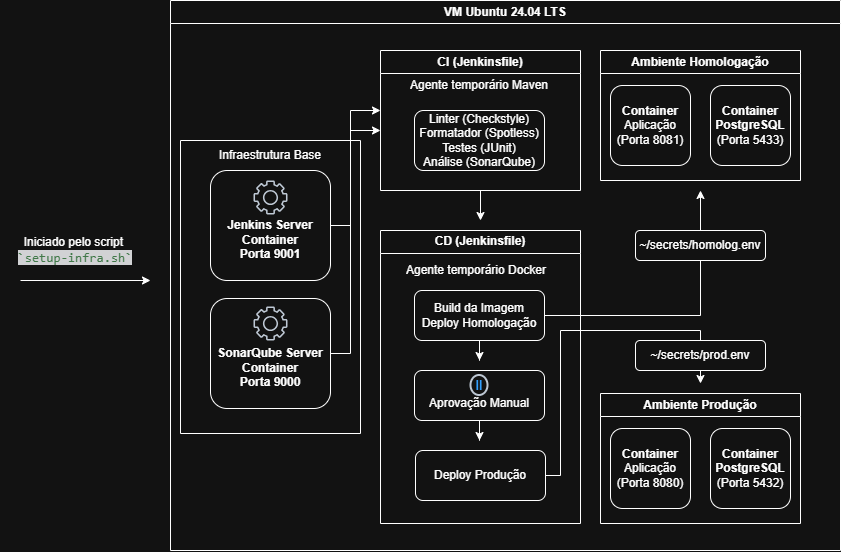

The diagram above was exported from draw.io. Its source (the exported page's mxGraphModel, read from the mxfile embedded in the PNG):
<mxGraphModel dx="1378" dy="648" grid="1" gridSize="10" guides="1" tooltips="1" connect="1" arrows="1" fold="1" page="1" pageScale="1" pageWidth="827" pageHeight="1169" math="0" shadow="0">
  <root>
    <mxCell id="0" />
    <mxCell id="1" parent="0" />
    <mxCell id="4oW8Dw7PPz-hxKLQkHeo-19" parent="1" style="swimlane;whiteSpace=wrap;html=1;" value="VM Ubuntu 24.04 LTS" vertex="1">
      <mxGeometry height="550" width="670" x="170" y="20" as="geometry">
        <mxRectangle height="30" width="160" x="170" y="20" as="alternateBounds" />
      </mxGeometry>
    </mxCell>
    <mxCell id="4oW8Dw7PPz-hxKLQkHeo-26" connectable="0" parent="4oW8Dw7PPz-hxKLQkHeo-19" style="group" value="" vertex="1">
      <mxGeometry height="293" width="180" x="10" y="140" as="geometry" />
    </mxCell>
    <mxCell id="4oW8Dw7PPz-hxKLQkHeo-43" edge="1" parent="4oW8Dw7PPz-hxKLQkHeo-26" source="4oW8Dw7PPz-hxKLQkHeo-21" style="edgeStyle=orthogonalEdgeStyle;rounded=0;orthogonalLoop=1;jettySize=auto;html=1;">
      <mxGeometry relative="1" as="geometry">
        <Array as="points">
          <mxPoint x="170" y="213" />
          <mxPoint x="170" y="-10" />
        </Array>
        <mxPoint x="200" y="-10" as="targetPoint" />
      </mxGeometry>
    </mxCell>
    <mxCell id="4oW8Dw7PPz-hxKLQkHeo-21" parent="4oW8Dw7PPz-hxKLQkHeo-26" style="rounded=1;whiteSpace=wrap;html=1;" value="&lt;div&gt;&lt;span style=&quot;font-weight: 700;&quot;&gt;&lt;br&gt;&lt;/span&gt;&lt;/div&gt;&lt;span style=&quot;font-weight: 700;&quot;&gt;&lt;div&gt;&lt;span style=&quot;font-weight: 700;&quot;&gt;&lt;br&gt;&lt;/span&gt;&lt;/div&gt;SonarQube Server&lt;/span&gt;&lt;div&gt;&lt;b&gt;Container&lt;/b&gt;&lt;/div&gt;&lt;div&gt;&lt;b&gt;Porta 9000&lt;/b&gt;&lt;/div&gt;" vertex="1">
      <mxGeometry height="110" width="120" x="30" y="158" as="geometry" />
    </mxCell>
    <mxCell id="4oW8Dw7PPz-hxKLQkHeo-22" parent="4oW8Dw7PPz-hxKLQkHeo-26" style="sketch=0;outlineConnect=0;fontColor=#232F3E;gradientColor=none;fillColor=#232F3D;strokeColor=none;dashed=0;verticalLabelPosition=bottom;verticalAlign=top;align=center;html=1;fontSize=12;fontStyle=0;aspect=fixed;pointerEvents=1;shape=mxgraph.aws4.gear;" value="" vertex="1">
      <mxGeometry height="34" width="34" x="73" y="166" as="geometry" />
    </mxCell>
    <mxCell id="4oW8Dw7PPz-hxKLQkHeo-24" parent="4oW8Dw7PPz-hxKLQkHeo-26" style="swimlane;startSize=0;" value="" vertex="1">
      <mxGeometry height="293" width="180" as="geometry">
        <mxRectangle height="40" width="50" as="alternateBounds" />
      </mxGeometry>
    </mxCell>
    <mxCell id="4oW8Dw7PPz-hxKLQkHeo-25" parent="4oW8Dw7PPz-hxKLQkHeo-24" style="text;html=1;whiteSpace=wrap;strokeColor=none;fillColor=none;align=center;verticalAlign=middle;rounded=0;" value="Infraestrutura Base" vertex="1">
      <mxGeometry height="30" width="110" x="35" as="geometry" />
    </mxCell>
    <mxCell id="4oW8Dw7PPz-hxKLQkHeo-8" parent="4oW8Dw7PPz-hxKLQkHeo-24" style="sketch=0;outlineConnect=0;fontColor=#232F3E;gradientColor=none;fillColor=#232F3D;strokeColor=none;dashed=0;verticalLabelPosition=bottom;verticalAlign=top;align=center;html=1;fontSize=12;fontStyle=0;aspect=fixed;pointerEvents=1;shape=mxgraph.aws4.gear;" value="" vertex="1">
      <mxGeometry height="34" width="34" x="73" y="40" as="geometry" />
    </mxCell>
    <mxCell id="4oW8Dw7PPz-hxKLQkHeo-42" edge="1" parent="4oW8Dw7PPz-hxKLQkHeo-24" source="4oW8Dw7PPz-hxKLQkHeo-20" style="edgeStyle=orthogonalEdgeStyle;rounded=0;orthogonalLoop=1;jettySize=auto;html=1;">
      <mxGeometry relative="1" as="geometry">
        <Array as="points">
          <mxPoint x="170" y="85" />
          <mxPoint x="170" y="-30" />
        </Array>
        <mxPoint x="200" y="-30" as="targetPoint" />
      </mxGeometry>
    </mxCell>
    <mxCell id="4oW8Dw7PPz-hxKLQkHeo-20" parent="4oW8Dw7PPz-hxKLQkHeo-24" style="rounded=1;whiteSpace=wrap;html=1;" value="&lt;div&gt;&lt;span style=&quot;font-weight: 700;&quot;&gt;&lt;br&gt;&lt;/span&gt;&lt;/div&gt;&lt;span style=&quot;font-weight: 700;&quot;&gt;&lt;div&gt;&lt;span style=&quot;font-weight: 700;&quot;&gt;&lt;br&gt;&lt;/span&gt;&lt;/div&gt;Jenkins Server&lt;/span&gt;&lt;div&gt;&lt;b&gt;Container&lt;/b&gt;&lt;/div&gt;&lt;div&gt;&lt;b&gt;Porta 9001&lt;/b&gt;&lt;/div&gt;" vertex="1">
      <mxGeometry height="110" width="120" x="30" y="30" as="geometry" />
    </mxCell>
    <mxCell id="4oW8Dw7PPz-hxKLQkHeo-27" parent="4oW8Dw7PPz-hxKLQkHeo-24" style="sketch=0;outlineConnect=0;fontColor=#232F3E;gradientColor=none;fillColor=#232F3D;strokeColor=none;dashed=0;verticalLabelPosition=bottom;verticalAlign=top;align=center;html=1;fontSize=12;fontStyle=0;aspect=fixed;pointerEvents=1;shape=mxgraph.aws4.gear;" value="" vertex="1">
      <mxGeometry height="34" width="34" x="73" y="40" as="geometry" />
    </mxCell>
    <mxCell id="4oW8Dw7PPz-hxKLQkHeo-44" edge="1" parent="4oW8Dw7PPz-hxKLQkHeo-19" source="4oW8Dw7PPz-hxKLQkHeo-28" style="edgeStyle=orthogonalEdgeStyle;rounded=0;orthogonalLoop=1;jettySize=auto;html=1;">
      <mxGeometry relative="1" as="geometry">
        <mxPoint x="310" y="220" as="targetPoint" />
      </mxGeometry>
    </mxCell>
    <mxCell id="4oW8Dw7PPz-hxKLQkHeo-28" parent="4oW8Dw7PPz-hxKLQkHeo-19" style="swimlane;whiteSpace=wrap;html=1;" value="CI (Jenkinsfile)" vertex="1">
      <mxGeometry height="140" width="200" x="210" y="50" as="geometry" />
    </mxCell>
    <mxCell id="4oW8Dw7PPz-hxKLQkHeo-29" parent="4oW8Dw7PPz-hxKLQkHeo-28" style="rounded=1;whiteSpace=wrap;html=1;" value="Linter (Checkstyle)&lt;div&gt;Formatador (Spotless)&lt;/div&gt;&lt;div&gt;Testes (JUnit)&lt;/div&gt;&lt;div&gt;Análise (SonarQube)&lt;/div&gt;" vertex="1">
      <mxGeometry height="60" width="130" x="34" y="60" as="geometry" />
    </mxCell>
    <mxCell id="4oW8Dw7PPz-hxKLQkHeo-31" parent="4oW8Dw7PPz-hxKLQkHeo-28" style="text;html=1;whiteSpace=wrap;strokeColor=none;fillColor=none;align=center;verticalAlign=middle;rounded=0;" value="Agente temporário Maven" vertex="1">
      <mxGeometry height="30" width="146" x="26" y="20" as="geometry" />
    </mxCell>
    <mxCell id="4oW8Dw7PPz-hxKLQkHeo-34" parent="4oW8Dw7PPz-hxKLQkHeo-19" style="swimlane;whiteSpace=wrap;html=1;" value="CD (Jenkinsfile)" vertex="1">
      <mxGeometry height="293" width="200" x="210" y="230" as="geometry" />
    </mxCell>
    <mxCell id="4oW8Dw7PPz-hxKLQkHeo-45" edge="1" parent="4oW8Dw7PPz-hxKLQkHeo-34" source="4oW8Dw7PPz-hxKLQkHeo-35" style="edgeStyle=orthogonalEdgeStyle;rounded=0;orthogonalLoop=1;jettySize=auto;html=1;">
      <mxGeometry relative="1" as="geometry">
        <mxPoint x="99" y="130" as="targetPoint" />
      </mxGeometry>
    </mxCell>
    <mxCell id="4oW8Dw7PPz-hxKLQkHeo-53" edge="1" parent="4oW8Dw7PPz-hxKLQkHeo-34" source="4oW8Dw7PPz-hxKLQkHeo-35" style="edgeStyle=orthogonalEdgeStyle;rounded=0;orthogonalLoop=1;jettySize=auto;html=1;">
      <mxGeometry relative="1" as="geometry">
        <mxPoint x="320" y="-40" as="targetPoint" />
      </mxGeometry>
    </mxCell>
    <mxCell id="4oW8Dw7PPz-hxKLQkHeo-35" parent="4oW8Dw7PPz-hxKLQkHeo-34" style="rounded=1;whiteSpace=wrap;html=1;" value="Build da Imagem&lt;div&gt;Deploy Homologação&lt;/div&gt;" vertex="1">
      <mxGeometry height="50" width="130" x="34" y="60" as="geometry" />
    </mxCell>
    <mxCell id="4oW8Dw7PPz-hxKLQkHeo-36" parent="4oW8Dw7PPz-hxKLQkHeo-34" style="text;html=1;whiteSpace=wrap;strokeColor=none;fillColor=none;align=center;verticalAlign=middle;rounded=0;" value="Agente temporário Docker" vertex="1">
      <mxGeometry height="20" width="152" x="20" y="30" as="geometry" />
    </mxCell>
    <mxCell id="4oW8Dw7PPz-hxKLQkHeo-46" edge="1" parent="4oW8Dw7PPz-hxKLQkHeo-34" source="4oW8Dw7PPz-hxKLQkHeo-38" style="edgeStyle=orthogonalEdgeStyle;rounded=0;orthogonalLoop=1;jettySize=auto;html=1;">
      <mxGeometry relative="1" as="geometry">
        <mxPoint x="99" y="210" as="targetPoint" />
      </mxGeometry>
    </mxCell>
    <mxCell id="4oW8Dw7PPz-hxKLQkHeo-38" parent="4oW8Dw7PPz-hxKLQkHeo-34" style="rounded=1;whiteSpace=wrap;html=1;" value="&lt;div&gt;&lt;br&gt;&lt;/div&gt;&lt;div&gt;&lt;span style=&quot;background-color: transparent; color: light-dark(rgb(0, 0, 0), rgb(255, 255, 255));&quot;&gt;Aprovação Manual&lt;/span&gt;&lt;/div&gt;" vertex="1">
      <mxGeometry height="50" width="130" x="34" y="140" as="geometry" />
    </mxCell>
    <mxCell id="4oW8Dw7PPz-hxKLQkHeo-39" parent="4oW8Dw7PPz-hxKLQkHeo-34" style="rounded=1;whiteSpace=wrap;html=1;" value="Deploy Produção" vertex="1">
      <mxGeometry height="50" width="130" x="35" y="220" as="geometry" />
    </mxCell>
    <mxCell id="4oW8Dw7PPz-hxKLQkHeo-58" parent="4oW8Dw7PPz-hxKLQkHeo-34" style="html=1;verticalLabelPosition=bottom;labelBackgroundColor=#232F3D;verticalAlign=top;shadow=0;dashed=0;strokeWidth=2;shape=mxgraph.ios7.misc.pause;strokeColor=#232F3D;sketch=0;" value="" vertex="1">
      <mxGeometry height="20" width="17" x="90.5" y="145" as="geometry" />
    </mxCell>
    <mxCell id="4oW8Dw7PPz-hxKLQkHeo-47" parent="4oW8Dw7PPz-hxKLQkHeo-19" style="swimlane;whiteSpace=wrap;html=1;" value="Ambiente Homologação" vertex="1">
      <mxGeometry height="130" width="200" x="430" y="50" as="geometry">
        <mxRectangle height="30" width="170" x="430" y="50" as="alternateBounds" />
      </mxGeometry>
    </mxCell>
    <mxCell id="4oW8Dw7PPz-hxKLQkHeo-48" parent="4oW8Dw7PPz-hxKLQkHeo-47" style="rounded=1;whiteSpace=wrap;html=1;" value="&lt;b&gt;Container&lt;/b&gt;&lt;div&gt;Aplicação&lt;/div&gt;&lt;div&gt;(Porta 8081)&lt;/div&gt;" vertex="1">
      <mxGeometry height="80" width="80" x="10" y="35" as="geometry" />
    </mxCell>
    <mxCell id="4oW8Dw7PPz-hxKLQkHeo-49" parent="4oW8Dw7PPz-hxKLQkHeo-47" style="rounded=1;whiteSpace=wrap;html=1;" value="&lt;b&gt;Container&lt;/b&gt;&lt;div&gt;&lt;b&gt;PostgreSQL&lt;br&gt;&lt;/b&gt;&lt;div&gt;(Porta 5433)&lt;/div&gt;&lt;/div&gt;" vertex="1">
      <mxGeometry height="80" width="80" x="110" y="35" as="geometry" />
    </mxCell>
    <mxCell id="4oW8Dw7PPz-hxKLQkHeo-50" parent="4oW8Dw7PPz-hxKLQkHeo-19" style="swimlane;whiteSpace=wrap;html=1;" value="Ambiente Produção" vertex="1">
      <mxGeometry height="130" width="200" x="430" y="393" as="geometry">
        <mxRectangle height="30" width="170" x="430" y="50" as="alternateBounds" />
      </mxGeometry>
    </mxCell>
    <mxCell id="4oW8Dw7PPz-hxKLQkHeo-51" parent="4oW8Dw7PPz-hxKLQkHeo-50" style="rounded=1;whiteSpace=wrap;html=1;" value="&lt;b&gt;Container&lt;/b&gt;&lt;div&gt;Aplicação&lt;/div&gt;&lt;div&gt;(Porta 8080)&lt;/div&gt;" vertex="1">
      <mxGeometry height="80" width="80" x="10" y="35" as="geometry" />
    </mxCell>
    <mxCell id="4oW8Dw7PPz-hxKLQkHeo-52" parent="4oW8Dw7PPz-hxKLQkHeo-50" style="rounded=1;whiteSpace=wrap;html=1;" value="&lt;b&gt;Container&lt;/b&gt;&lt;div&gt;&lt;b&gt;PostgreSQL&lt;br&gt;&lt;/b&gt;&lt;div&gt;(Porta 5432)&lt;/div&gt;&lt;/div&gt;" vertex="1">
      <mxGeometry height="80" width="80" x="110" y="35" as="geometry" />
    </mxCell>
    <mxCell id="4oW8Dw7PPz-hxKLQkHeo-54" edge="1" parent="4oW8Dw7PPz-hxKLQkHeo-19" source="4oW8Dw7PPz-hxKLQkHeo-39" style="edgeStyle=orthogonalEdgeStyle;rounded=0;orthogonalLoop=1;jettySize=auto;html=1;entryX=0.5;entryY=0;entryDx=0;entryDy=0;exitX=1;exitY=0.5;exitDx=0;exitDy=0;">
      <mxGeometry relative="1" as="geometry">
        <Array as="points">
          <mxPoint x="390" y="475" />
          <mxPoint x="390" y="330" />
          <mxPoint x="530" y="330" />
        </Array>
        <mxPoint x="375" y="465" as="sourcePoint" />
        <mxPoint x="529.9999999999998" y="383" as="targetPoint" />
      </mxGeometry>
    </mxCell>
    <mxCell id="4oW8Dw7PPz-hxKLQkHeo-55" parent="4oW8Dw7PPz-hxKLQkHeo-19" style="rounded=1;whiteSpace=wrap;html=1;" value="~/secrets/homolog.env" vertex="1">
      <mxGeometry height="30" width="130" x="465" y="230" as="geometry" />
    </mxCell>
    <mxCell id="4oW8Dw7PPz-hxKLQkHeo-56" parent="4oW8Dw7PPz-hxKLQkHeo-19" style="rounded=1;whiteSpace=wrap;html=1;" value="~/secrets/prod.env" vertex="1">
      <mxGeometry height="30" width="130" x="465" y="340" as="geometry" />
    </mxCell>
    <mxCell id="4oW8Dw7PPz-hxKLQkHeo-60" edge="1" parent="1" style="endArrow=classic;html=1;rounded=0;" value="">
      <mxGeometry height="50" relative="1" width="50" as="geometry">
        <mxPoint x="20" y="300" as="sourcePoint" />
        <mxPoint x="150" y="300" as="targetPoint" />
      </mxGeometry>
    </mxCell>
    <mxCell id="4oW8Dw7PPz-hxKLQkHeo-61" parent="1" style="text;html=1;whiteSpace=wrap;strokeColor=none;fillColor=none;align=center;verticalAlign=middle;rounded=0;" value="Iniciado pelo script&amp;nbsp;&lt;div&gt;&lt;span style=&quot;color: rgb(106, 171, 115); font-family: &amp;quot;JetBrains Mono&amp;quot;, monospace; font-size: 9.8pt; background-color: rgb(30, 31, 34);&quot;&gt;`setup-infra.sh&lt;/span&gt;&lt;span style=&quot;color: rgb(106, 171, 115); font-family: &amp;quot;JetBrains Mono&amp;quot;, monospace; font-size: 9.8pt; background-color: rgb(30, 31, 34);&quot;&gt;`&lt;/span&gt;&lt;/div&gt;" vertex="1">
      <mxGeometry height="40" width="150" y="250" as="geometry" />
    </mxCell>
  </root>
</mxGraphModel>